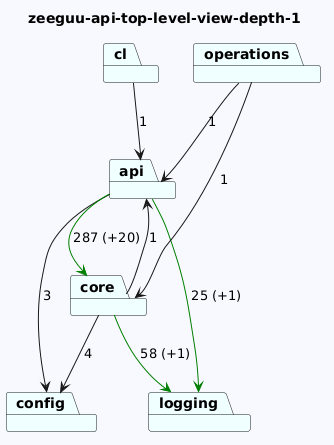

The diagram above was rendered by PlantUML. Its source (embedded in the PNG):
@startuml
skinparam backgroundColor GhostWhite
title zeeguu-api-top-level-view-depth-1
package "config" #Azure
package "api" #Azure
package "logging" #Azure
package "core" #Azure
package "cl" #Azure
package "operations" #Azure

"api"-->"logging" #Green : 25 (+1)
"api"-->"config"  : 3
"api"-->"core" #Green : 287 (+20)

"core"-->"logging" #Green : 58 (+1)
"core"-->"config"  : 4
"core"-->"api"  : 1
"cl"-->"api"  : 1
"operations"-->"api"  : 1
"operations"-->"core"  : 1
@enduml